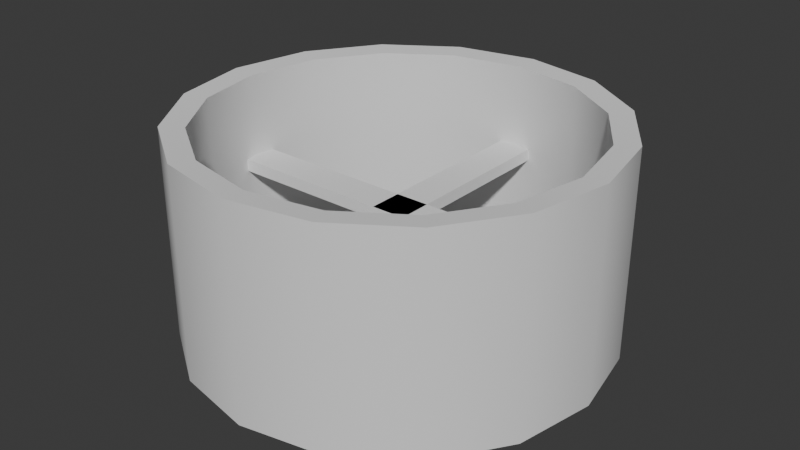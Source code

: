 # Source: lampShade.blend  (saved by Blender 4.1.24; exported with 4.5.12 LTS)
import bpy
from mathutils import Matrix  # noqa: F401  (used for matrix-valued properties, if any)

bpy.ops.wm.read_factory_settings(use_empty=True)
scene = bpy.context.scene
scene.name = 'Scene'

# ---- collections
col_collection = bpy.data.collections.new('Collection'); scene.collection.children.link(col_collection)

# ---- node groups
ng_smooth_by_angle = bpy.data.node_groups.new('Smooth by Angle', 'GeometryNodeTree')
_s = ng_smooth_by_angle.interface.new_socket(name='Mesh', in_out='OUTPUT', socket_type='NodeSocketGeometry')
_s = ng_smooth_by_angle.interface.new_socket(name='Mesh', in_out='INPUT', socket_type='NodeSocketGeometry')
_s = ng_smooth_by_angle.interface.new_socket(name='Angle', in_out='INPUT', socket_type='NodeSocketFloat')
_s.subtype = 'ANGLE'
_s.default_value = 0.5236
_s.min_value = 0.0
_s.max_value = 3.142
_s.description = 'Maximum face angle for smooth edges'
_s = ng_smooth_by_angle.interface.new_socket(name='Ignore Sharpness', in_out='INPUT', socket_type='NodeSocketBool')
_s.force_non_field = True
ng_smooth_by_angle.is_modifier = True
_N = ng_smooth_by_angle.nodes; _L = ng_smooth_by_angle.links
n0 = _N.new('GeometryNodeSetShadeSmooth'); n0.name = 'Set Shade Smooth'; n0.location = (120, -80)
n0.domain = 'EDGE'
n1 = _N.new('GeometryNodeSetShadeSmooth'); n1.name = 'Set Shade Smooth.001'; n1.location = (300, -80)
n2 = _N.new('NodeGroupOutput'); n2.name = 'Group Output'; n2.location = (480, -80)
n3 = _N.new('GeometryNodeInputMeshEdgeAngle'); n3.name = 'Edge Angle'; n3.location = (-440, -240)
n4 = _N.new('NodeGroupInput'); n4.name = 'Group Input'; n4.location = (-80, -80)
n5 = _N.new('GeometryNodeInputEdgeSmooth'); n5.name = 'Is Edge Smooth'; n5.location = (-260, -120)
n6 = _N.new('GeometryNodeInputShadeSmooth'); n6.name = 'Is Shade Smooth'; n6.location = (-440, -397)
n7 = _N.new('FunctionNodeCompare'); n7.name = 'Compare'; n7.location = (-260, -260)
n7.operation = 'LESS_EQUAL'
n7.inputs[6].default_value = (0.0, 0.0, 0.0, 0.0)
n7.inputs[7].default_value = (0.0, 0.0, 0.0, 0.0)
n8 = _N.new('FunctionNodeBooleanMath'); n8.name = 'Boolean Math.001'; n8.location = (-80, -260)
n9 = _N.new('NodeGroupInput'); n9.name = 'Group Input.001'; n9.location = (-440, -329)
n10 = _N.new('NodeGroupInput'); n10.name = 'Group Input.002'; n10.location = (-259, -189)
n11 = _N.new('FunctionNodeBooleanMath'); n11.name = 'Boolean Math'; n11.location = (-80, -149)
n11.operation = 'OR'
n12 = _N.new('FunctionNodeBooleanMath'); n12.name = 'Boolean Math.002'; n12.location = (-260, -380)
n12.operation = 'OR'
n13 = _N.new('NodeGroupInput'); n13.name = 'Group Input.003'; n13.location = (-440, -460)
_L.new(n3.outputs[0], n7.inputs[0])
_L.new(n1.outputs[0], n2.inputs[0])
_L.new(n9.outputs[1], n7.inputs[1])
_L.new(n7.outputs[0], n8.inputs[0])
_L.new(n4.outputs[0], n0.inputs[0])
_L.new(n0.outputs[0], n1.inputs[0])
_L.new(n8.outputs[0], n0.inputs[2])
_L.new(n10.outputs[2], n11.inputs[1])
_L.new(n5.outputs[0], n11.inputs[0])
_L.new(n11.outputs[0], n0.inputs[1])
_L.new(n13.outputs[2], n12.inputs[1])
_L.new(n6.outputs[0], n12.inputs[0])
_L.new(n12.outputs[0], n8.inputs[1])
n2.is_active_output = True

# ---- world
world_world = bpy.data.worlds.new('World'); scene.world = world_world
world_world.use_nodes = True; world_world.node_tree.nodes.clear()
_N = world_world.node_tree.nodes; _L = world_world.node_tree.links
n0 = _N.new('ShaderNodeOutputWorld'); n0.name = 'World Output'; n0.location = (300, 300)
n1 = _N.new('ShaderNodeBackground'); n1.name = 'Background'; n1.location = (10, 300)
n1.inputs[0].default_value = (0.05088, 0.05088, 0.05088, 1.0)
_L.new(n1.outputs[0], n0.inputs[0])
n0.is_active_output = True
world_world.color = (0.05088, 0.05088, 0.05088)
world_world.use_sun_shadow = False
world_world.sun_shadow_jitter_overblur = 0.0

# ---- meshes
me_cylinder = bpy.data.meshes.new('Cylinder')
me_cylinder.from_pydata([(-8.941e-09, 2.0, -1.0), (-8.941e-09, 2.0, 1.0), (0.7654, 1.848, -1.0), (0.7654, 1.848, 1.0), (1.414, 1.414, -1.0), (1.414, 1.414, 1.0), (1.848, 0.7654, -1.0), (1.848, 0.7654, 1.0), (2.0, -7.451e-09, -1.0), (2.0, -7.451e-09, 1.0), (1.848, -0.7654, -1.0), (1.848, -0.7654, 1.0), (1.414, -1.414, -1.0), (1.414, -1.414, 1.0), (0.7654, -1.848, -1.0), (0.7654, -1.848, 1.0), (-8.941e-09, -2.0, -1.0), (-8.941e-09, -2.0, 1.0), (-0.7654, -1.848, -1.0), (-0.7654, -1.848, 1.0), (-1.414, -1.414, -1.0), (-1.414, -1.414, 1.0), (-1.848, -0.7654, -1.0), (-1.848, -0.7654, 1.0), (-2.0, -7.451e-09, -1.0), (-2.0, -7.451e-09, 1.0), (-1.848, 0.7654, -1.0), (-1.848, 0.7654, 1.0), (-1.414, 1.414, -1.0), (-1.414, 1.414, 1.0), (-0.7654, 1.848, -1.0), (-0.7654, 1.848, 1.0), (-7.695e-09, 1.777, -0.9837), (-7.695e-09, 1.777, 0.9837), (0.6801, 1.642, -0.9837), (0.6801, 1.642, 0.9837), (1.257, 1.257, -0.9837), (1.257, 1.257, 0.9837), (1.642, 0.6801, -0.9837), (1.642, 0.6801, 0.9837), (1.777, -5.79e-09, -0.9837), (1.777, -5.79e-09, 0.9837), (1.642, -0.6801, -0.9837), (1.642, -0.6801, 0.9837), (1.257, -1.257, -0.9837), (1.257, -1.257, 0.9837), (0.6801, -1.642, -0.9837), (0.6801, -1.642, 0.9837), (-7.695e-09, -1.777, -0.9837), (-7.695e-09, -1.777, 0.9837), (-0.6801, -1.642, -0.9837), (-0.6801, -1.642, 0.9837), (-1.257, -1.257, -0.9837), (-1.257, -1.257, 0.9837), (-1.642, -0.6801, -0.9837), (-1.642, -0.6801, 0.9837), (-1.777, -5.79e-09, -0.9837), (-1.777, -5.79e-09, 0.9837), (-1.642, 0.6801, -0.9837), (-1.642, 0.6801, 0.9837), (-1.257, 1.257, -0.9837), (-1.257, 1.257, 0.9837), (-0.6801, 1.642, -0.9837), (-0.6801, 1.642, 0.9837), (-0.1659, -1.869, 0.07504), (-0.1659, -1.869, 0.1899), (-0.1659, 1.869, 0.07504), (-0.1659, 1.869, 0.1899), (0.1659, -1.869, 0.07504), (0.1659, -1.869, 0.1899), (0.1659, 1.869, 0.07504), (0.1659, 1.869, 0.1899), (1.869, -0.1659, 0.07504), (1.869, -0.1659, 0.1899), (-1.869, -0.1659, 0.07504), (-1.869, -0.1659, 0.1899), (1.869, 0.1659, 0.07504), (1.869, 0.1659, 0.1899), (-1.869, 0.1659, 0.07504), (-1.869, 0.1659, 0.1899)], [], [(0, 1, 3, 2), (2, 3, 5, 4), (4, 5, 7, 6), (6, 7, 9, 8), (8, 9, 11, 10), (10, 11, 13, 12), (12, 13, 15, 14), (14, 15, 17, 16), (16, 17, 19, 18), (18, 19, 21, 20), (20, 21, 23, 22), (22, 23, 25, 24), (24, 25, 27, 26), (26, 27, 29, 28), (28, 29, 31, 30), (30, 31, 1, 0), (22, 24, 56, 54), (7, 5, 37, 39), (25, 23, 55, 57), (14, 16, 48, 46), (17, 15, 47, 49), (6, 8, 40, 38), (24, 26, 58, 56), (9, 7, 39, 41), (27, 25, 57, 59), (16, 18, 50, 48), (19, 17, 49, 51), (8, 10, 42, 40), (26, 28, 60, 58), (0, 2, 34, 32), (11, 9, 41, 43), (29, 27, 59, 61), (18, 20, 52, 50), (3, 1, 33, 35), (21, 19, 51, 53), (10, 12, 44, 42), (28, 30, 62, 60), (13, 11, 43, 45), (31, 29, 61, 63), (2, 4, 36, 34), (20, 22, 54, 52), (5, 3, 35, 37), (23, 21, 53, 55), (12, 14, 46, 44), (30, 0, 32, 62), (15, 13, 45, 47), (1, 31, 63, 33), (4, 6, 38, 36), (49, 47, 46, 48), (39, 37, 36, 38), (53, 51, 50, 52), (35, 33, 32, 34), (38, 40, 41, 39), (54, 56, 57, 55), (43, 41, 40, 42), (55, 53, 52, 54), (59, 57, 56, 58), (48, 50, 51, 49), (45, 43, 42, 44), (61, 59, 58, 60), (44, 46, 47, 45), (33, 63, 62, 32), (63, 61, 60, 62), (37, 35, 34, 36), (64, 65, 67, 66), (66, 67, 71, 70), (70, 71, 69, 68), (68, 69, 65, 64), (66, 70, 68, 64), (71, 67, 65, 69), (72, 73, 75, 74), (74, 75, 79, 78), (78, 79, 77, 76), (76, 77, 73, 72), (74, 78, 76, 72), (79, 75, 73, 77)])
me_cylinder.polygons.foreach_set('use_smooth', [True] * 76)
_uv = me_cylinder.uv_layers.new(name='UVMap')
_uv.uv.foreach_set('vector', [0.5732, 0.1436, 0.3797, 0.1436, 0.3797, 0.06821, 0.5732, 0.06821, 0.5732, 0.06821, 0.3797, 0.06821, 0.3797, 5.591e-09, 0.5732, 2.02e-08, 0.5732, 0.5417, 0.3797, 0.5417, 0.3797, 0.4856, 0.5732, 0.4856, 0.5732, 0.4856, 0.3797, 0.4856, 0.3797, 0.4145, 0.5732, 0.4145, 0.5732, 0.4145, 0.3797, 0.4145, 0.3797, 0.3391, 0.5732, 0.3391, 0.5732, 0.3391, 0.3797, 0.3391, 0.3797, 0.2708, 0.5732, 0.2708, 0.7668, 0.2708, 0.5732, 0.2708, 0.5732, 0.2148, 0.7668, 0.2148, 0.7668, 0.2148, 0.5732, 0.2148, 0.5732, 0.1436, 0.7668, 0.1436, 0.7668, 0.1436, 0.5732, 0.1436, 0.5732, 0.06821, 0.7668, 0.06821, 0.7668, 0.06821, 0.5732, 0.06821, 0.5732, 8.667e-09, 0.7668, 2.328e-08, 0.7668, 0.5417, 0.5732, 0.5417, 0.5732, 0.4856, 0.7668, 0.4856, 0.7668, 0.4856, 0.5732, 0.4856, 0.5732, 0.4145, 0.7668, 0.4145, 0.7668, 0.4145, 0.5732, 0.4145, 0.5732, 0.3391, 0.7668, 0.3391, 0.7668, 0.3391, 0.5732, 0.3391, 0.5732, 0.2708, 0.7668, 0.2708, 0.5732, 0.2708, 0.3797, 0.2708, 0.3797, 0.2148, 0.5732, 0.2148, 0.5732, 0.2148, 0.3797, 0.2148, 0.3797, 0.1436, 0.5732, 0.1436, 0.1521, -1.201e-08, 0.2276, -1.335e-08, 0.2234, 0.02116, 0.1563, 0.02116, 0.2974, 0.4086, 0.3508, 0.462, 0.3328, 0.474, 0.2854, 0.4265, 0.1521, 0.7593, 0.0823, 0.7304, 0.09429, 0.7125, 0.1563, 0.7382, -7.172e-09, 0.2276, -8.2e-09, 0.1521, 0.02116, 0.1563, 0.02116, 0.2234, -3.7e-09, 0.5318, 0.0289, 0.462, 0.04684, 0.474, 0.02116, 0.536, 0.2276, 0.3797, 0.1521, 0.3797, 0.1563, 0.3585, 0.2234, 0.3585, 0.2276, -1.335e-08, 0.2974, 0.0289, 0.2854, 0.04684, 0.2234, 0.02116, 0.2276, 0.3797, 0.2974, 0.4086, 0.2854, 0.4265, 0.2234, 0.4008, 0.2276, 0.7593, 0.1521, 0.7593, 0.1563, 0.7382, 0.2234, 0.7382, -8.2e-09, 0.1521, 0.0289, 0.0823, 0.04684, 0.09429, 0.02116, 0.1563, -2.334e-09, 0.6073, -3.7e-09, 0.5318, 0.02116, 0.536, 0.02116, 0.6031, 0.1521, 0.3797, 0.0823, 0.3508, 0.09429, 0.3328, 0.1563, 0.3585, 0.2974, 0.0289, 0.3508, 0.0823, 0.3328, 0.09429, 0.2854, 0.04684, 0.3797, 0.2276, 0.3508, 0.2974, 0.3328, 0.2854, 0.3585, 0.2234, 0.1521, 0.3797, 0.2276, 0.3797, 0.2234, 0.4008, 0.1563, 0.4008, 0.2974, 0.7304, 0.2276, 0.7593, 0.2234, 0.7382, 0.2854, 0.7125, 0.0289, 0.0823, 0.0823, 0.0289, 0.09429, 0.04684, 0.04684, 0.09429, 0.3797, 0.5318, 0.3797, 0.6073, 0.3585, 0.6031, 0.3585, 0.536, 0.0289, 0.677, -2.334e-09, 0.6073, 0.02116, 0.6031, 0.04684, 0.6651, 0.0823, 0.3508, 0.0289, 0.2974, 0.04684, 0.2854, 0.09429, 0.3328, 0.3508, 0.0823, 0.3797, 0.1521, 0.3585, 0.1563, 0.3328, 0.09429, 0.0823, 0.4086, 0.1521, 0.3797, 0.1563, 0.4008, 0.09429, 0.4265, 0.3508, 0.677, 0.2974, 0.7304, 0.2854, 0.7125, 0.3328, 0.6651, 0.3508, 0.2974, 0.2974, 0.3508, 0.2854, 0.3328, 0.3328, 0.2854, 0.0823, 0.0289, 0.1521, -1.201e-08, 0.1563, 0.02116, 0.09429, 0.04684, 0.3508, 0.462, 0.3797, 0.5318, 0.3585, 0.536, 0.3328, 0.474, 0.0823, 0.7304, 0.0289, 0.677, 0.04684, 0.6651, 0.09429, 0.7125, 0.0289, 0.2974, -7.172e-09, 0.2276, 0.02116, 0.2234, 0.04684, 0.2854, 0.3797, 0.1521, 0.3797, 0.2276, 0.3585, 0.2234, 0.3585, 0.1563, 0.0289, 0.462, 0.0823, 0.4086, 0.09429, 0.4265, 0.04684, 0.474, 0.3797, 0.6073, 0.3508, 0.677, 0.3328, 0.6651, 0.3585, 0.6031, 0.2974, 0.3508, 0.2276, 0.3797, 0.2234, 0.3585, 0.2854, 0.3328, 1.49e-08, 0.8724, 1.967e-08, 0.8092, 0.1904, 0.8092, 0.1904, 0.8724, 0.1904, 0.8092, 0.1904, 0.7593, 0.3808, 0.7593, 0.3808, 0.8092, 5.26e-09, 1.0, 9.836e-09, 0.9394, 0.1904, 0.9394, 0.1904, 1.0, 0.3808, 0.9394, 0.3808, 0.8724, 0.5712, 0.8724, 0.5712, 0.9394, 0.3808, 0.8092, 0.3808, 0.8724, 0.1904, 0.8724, 0.1904, 0.8092, 0.7616, 0.8092, 0.7616, 0.8724, 0.5712, 0.8724, 0.5712, 0.8092, 0.1904, 0.9394, 0.1904, 0.8724, 0.3808, 0.8724, 0.3808, 0.9394, 0.5712, 0.8092, 0.5712, 0.7593, 0.7616, 0.7593, 0.7616, 0.8092, 0.5712, 0.9394, 0.5712, 0.8724, 0.7616, 0.8724, 0.7616, 0.9394, 0.1904, 0.8724, 0.1904, 0.9394, 9.836e-09, 0.9394, 1.49e-08, 0.8724, 0.1904, 1.0, 0.1904, 0.9394, 0.3808, 0.9394, 0.3808, 1.0, 0.5712, 1.0, 0.5712, 0.9394, 0.7616, 0.9394, 0.7616, 1.0, 0.1904, 0.7593, 0.1904, 0.8092, 1.967e-08, 0.8092, 2.343e-08, 0.7593, 0.3808, 0.8724, 0.3808, 0.8092, 0.5712, 0.8092, 0.5712, 0.8724, 0.3808, 0.8092, 0.3808, 0.7593, 0.5712, 0.7593, 0.5712, 0.8092, 0.3808, 1.0, 0.3808, 0.9394, 0.5712, 0.9394, 0.5712, 1.0, 0.8421, 0.358, 0.831, 0.358, 0.831, -6.481e-09, 0.8421, -5.641e-09, 0.8533, 0.8113, 0.8421, 0.8113, 0.8421, 0.7795, 0.8533, 0.7795, 0.8421, 0.716, 0.831, 0.716, 0.831, 0.358, 0.8421, 0.358, 0.8533, 0.8431, 0.8421, 0.8431, 0.8421, 0.8113, 0.8533, 0.8113, 0.7989, 0.3618, 0.7668, 0.3618, 0.7668, -2.186e-09, 0.7989, 6.214e-10, 0.7989, 0.7236, 0.7668, 0.7236, 0.7668, 0.3618, 0.7989, 0.3618, 0.8533, 0.716, 0.8421, 0.716, 0.8421, 0.358, 0.8533, 0.358, 0.8533, 0.7477, 0.8421, 0.7477, 0.8421, 0.716, 0.8533, 0.716, 0.8533, 0.358, 0.8421, 0.358, 0.8421, -5.641e-09, 0.8533, -4.802e-09, 0.8533, 0.7795, 0.8421, 0.7795, 0.8421, 0.7477, 0.8533, 0.7477, 0.831, 0.3618, 0.7989, 0.3618, 0.7989, -2.631e-09, 0.831, 6.481e-09, 0.831, 0.7236, 0.7989, 0.7236, 0.7989, 0.3618, 0.831, 0.3618])
me_cylinder.update()

# ---- objects
ob_cylinder = bpy.data.objects.new('Cylinder', me_cylinder)

# ---- transforms, parenting, visibility, modifiers, constraints
ob_cylinder.location = (0.0, 0.0, 0.0)
_m = ob_cylinder.modifiers.new('Smooth by Angle', 'NODES')
_m.node_group = ng_smooth_by_angle
_gi = [s.identifier for s in ng_smooth_by_angle.interface.items_tree if s.item_type == 'SOCKET' and s.in_out == 'INPUT']
_m[_gi[1]] = 0.7854  # Angle
_m.show_group_selector = False

# ---- collection membership
col_collection.objects.link(ob_cylinder)

# ---- scene / render settings (as saved in the file)
scene.frame_start = 1; scene.frame_end = 250; scene.frame_set(1)
scene.render.engine = 'BLENDER_EEVEE_NEXT'
scene.cycles.sampling_pattern = 'TABULATED_SOBOL'
scene.eevee.ray_tracing_options.trace_max_roughness = 0.0
bpy.context.view_layer.update()

# ---- added for rendering (the .blend has no active camera and no usable light): camera, sun
cam_auto = bpy.data.cameras.new('AutoCamera')
cam_auto.lens = 50.0
cam_auto.sensor_width = 36.0
cam_auto.clip_end = 1000.0
ob_auto_camera = bpy.data.objects.new('AutoCamera', cam_auto)
scene.collection.objects.link(ob_auto_camera)
ob_auto_camera.location = (5.55135, -6.66162, 4.44108)
ob_auto_camera.rotation_euler = (1.09748, -7.21219e-08, 0.694738)
scene.camera = ob_auto_camera
light_auto_sun = bpy.data.lights.new('AutoSun', 'SUN')
light_auto_sun.energy = 3.0
light_auto_sun.angle = 0.0523599
ob_auto_sun = bpy.data.objects.new('AutoSun', light_auto_sun)
scene.collection.objects.link(ob_auto_sun)
ob_auto_sun.rotation_euler = (0.872665, 0.174533, 0.523599)
bpy.context.view_layer.update()
